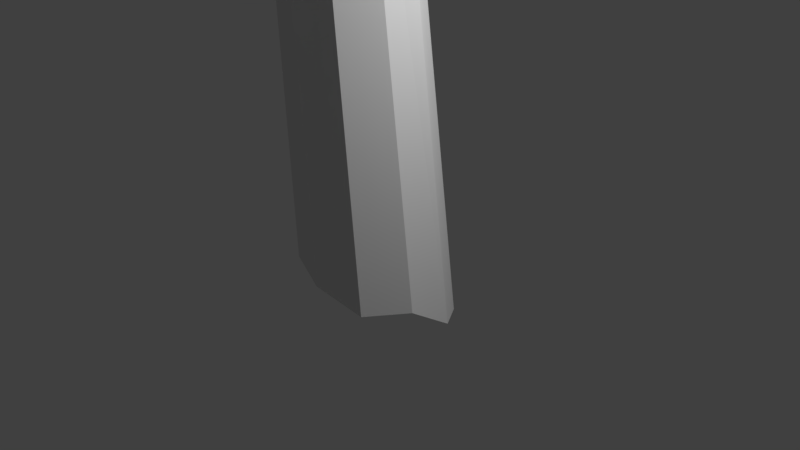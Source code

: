 # Source: Driftwood1_JL.blend  (saved by Blender 2.77.0; exported with 4.5.12 LTS)
import bpy
from mathutils import Matrix  # noqa: F401  (used for matrix-valued properties, if any)

bpy.ops.wm.read_factory_settings(use_empty=True)
scene = bpy.context.scene
scene.name = 'Scene'

# ---- collections
col_collection_1 = bpy.data.collections.new('Collection 1'); scene.collection.children.link(col_collection_1)

# ---- world
world_world = bpy.data.worlds.new('World'); scene.world = world_world
world_world.color = (0.05088, 0.05088, 0.05088)
world_world.use_sun_shadow = False
world_world.sun_shadow_jitter_overblur = 0.0
world_world.cycles.sampling_method = 'MANUAL'

# ---- cameras
cam_camera = bpy.data.cameras.new('Camera')
cam_camera.clip_end = 100.0
cam_camera.lens = 35.0
cam_camera.sensor_width = 32.0
cam_camera.sensor_height = 18.0
cam_camera.ortho_scale = 7.314
cam_camera.dof.focus_distance = 0.0
cam_camera.dof.aperture_fstop = 128.0

# ---- lights
light_lamp = bpy.data.lights.new('Lamp', 'POINT')
light_lamp.transmission_factor = 0.0
light_lamp.cutoff_distance = 30.0
light_lamp.energy = 100.0
light_lamp.shadow_buffer_clip_start = 1.001
light_lamp.shadow_soft_size = 0.1
light_lamp.shadow_maximum_resolution = 0.006
light_lamp.use_absolute_resolution = True

# ---- meshes
me_cylinder_011 = bpy.data.meshes.new('Cylinder.011')
me_cylinder_011.from_pydata([(-1.241, 0.03179, -0.4557), (1.527, 0.03179, 1.441), (-1.241, 0.3243, -0.4557), (1.527, 0.2493, 1.441), (-1.115, 0.2685, -0.5718), (1.622, 0.2078, 1.355), (-1.036, 0.1222, -0.6436), (1.68, 0.09901, 1.301), (-1.036, -0.05861, -0.6436), (1.68, -0.03544, 1.301), (-1.115, -0.2049, -0.5718), (1.622, -0.1442, 1.355), (-1.241, -0.2607, -0.4557), (1.527, -0.1858, 1.441), (-1.368, -0.2049, -0.3395), (1.433, -0.1442, 1.527), (-1.446, -0.05861, -0.2677), (1.375, -0.03544, 1.581), (-1.446, 0.1222, -0.2677), (1.375, 0.09901, 1.581), (-1.368, 0.2685, -0.3395), (1.433, 0.2078, 1.527)], [], [(0, 2, 4), (1, 5, 3), (2, 3, 5, 4), (0, 4, 6), (1, 7, 5), (4, 5, 7, 6), (0, 6, 8), (1, 9, 7), (6, 7, 9, 8), (0, 8, 10), (1, 11, 9), (8, 9, 11, 10), (0, 10, 12), (1, 13, 11), (10, 11, 13, 12), (0, 12, 14), (1, 15, 13), (12, 13, 15, 14), (0, 14, 16), (1, 17, 15), (14, 15, 17, 16), (0, 16, 18), (1, 19, 17), (16, 17, 19, 18), (0, 18, 20), (1, 21, 19), (18, 19, 21, 20), (0, 20, 2), (1, 3, 21), (20, 21, 3, 2)])
me_cylinder_011.use_remesh_preserve_volume = False
me_cylinder_011.use_remesh_preserve_attributes = False
me_cylinder_011.use_mirror_vertex_groups = False
me_cylinder_011.update()
me_cylinder_010 = bpy.data.meshes.new('Cylinder.010')
me_cylinder_010.from_pydata([(0.0, 0.0, -1.0), (1.115, -1.237e-06, 10.21), (0.0, 1.0, -1.0), (1.115, 0.4969, 10.21), (0.5878, 0.809, -1.0), (1.407, 0.402, 10.21), (0.9511, 0.309, -1.0), (1.588, 0.1535, 10.21), (0.9511, -0.309, -1.0), (1.588, -0.1535, 10.21), (0.5878, -0.809, -1.0), (1.407, -0.402, 10.21), (-8.742e-08, -1.0, -1.0), (1.115, -0.4969, 10.21), (-0.5878, -0.809, -1.0), (0.8232, -0.402, 10.21), (-0.9511, -0.309, -1.0), (0.6427, -0.1535, 10.21), (-0.9511, 0.309, -1.0), (0.6427, 0.1535, 10.21), (-0.5878, 0.809, -1.0), (0.8232, 0.402, 10.21)], [], [(0, 2, 4), (1, 5, 3), (2, 3, 5, 4), (0, 4, 6), (1, 7, 5), (4, 5, 7, 6), (0, 6, 8), (1, 9, 7), (6, 7, 9, 8), (0, 8, 10), (1, 11, 9), (8, 9, 11, 10), (0, 10, 12), (1, 13, 11), (10, 11, 13, 12), (0, 12, 14), (1, 15, 13), (12, 13, 15, 14), (0, 14, 16), (1, 17, 15), (14, 15, 17, 16), (0, 16, 18), (1, 19, 17), (16, 17, 19, 18), (0, 18, 20), (1, 21, 19), (18, 19, 21, 20), (0, 20, 2), (1, 3, 21), (20, 21, 3, 2)])
me_cylinder_010.use_remesh_preserve_volume = False
me_cylinder_010.use_remesh_preserve_attributes = False
me_cylinder_010.use_mirror_vertex_groups = False
me_cylinder_010.update()
me_cylinder_009 = bpy.data.meshes.new('Cylinder.009')
me_cylinder_009.from_pydata([(0.0, 0.0, -1.0), (1.115, -1.237e-06, 10.21), (0.0, 1.0, -1.0), (1.115, 0.4969, 10.21), (0.5878, 0.809, -1.0), (1.407, 0.402, 10.21), (0.9511, 0.309, -1.0), (1.588, 0.1535, 10.21), (0.9511, -0.309, -1.0), (1.588, -0.1535, 10.21), (0.5878, -0.809, -1.0), (1.407, -0.402, 10.21), (-8.742e-08, -1.0, -1.0), (1.115, -0.4969, 10.21), (-0.5878, -0.809, -1.0), (0.8232, -0.402, 10.21), (-0.9511, -0.309, -1.0), (0.6427, -0.1535, 10.21), (-0.9511, 0.309, -1.0), (0.6427, 0.1535, 10.21), (-0.5878, 0.809, -1.0), (0.8232, 0.402, 10.21)], [], [(0, 2, 4), (1, 5, 3), (2, 3, 5, 4), (0, 4, 6), (1, 7, 5), (4, 5, 7, 6), (0, 6, 8), (1, 9, 7), (6, 7, 9, 8), (0, 8, 10), (1, 11, 9), (8, 9, 11, 10), (0, 10, 12), (1, 13, 11), (10, 11, 13, 12), (0, 12, 14), (1, 15, 13), (12, 13, 15, 14), (0, 14, 16), (1, 17, 15), (14, 15, 17, 16), (0, 16, 18), (1, 19, 17), (16, 17, 19, 18), (0, 18, 20), (1, 21, 19), (18, 19, 21, 20), (0, 20, 2), (1, 3, 21), (20, 21, 3, 2)])
me_cylinder_009.use_remesh_preserve_volume = False
me_cylinder_009.use_remesh_preserve_attributes = False
me_cylinder_009.use_mirror_vertex_groups = False
me_cylinder_009.update()
me_cylinder_008 = bpy.data.meshes.new('Cylinder.008')
me_cylinder_008.from_pydata([(-3.912, 0.002675, -3.44), (1.527, 0.03179, 1.441), (-3.912, 0.5388, -3.44), (1.527, 0.3187, 1.441), (-3.679, 0.4364, -3.653), (1.652, 0.2639, 1.327), (-3.536, 0.1684, -3.784), (1.729, 0.1204, 1.257), (-3.536, -0.163, -3.784), (1.729, -0.05687, 1.257), (-3.679, -0.4311, -3.653), (1.652, -0.2003, 1.327), (-3.912, -0.5335, -3.44), (1.527, -0.2551, 1.441), (-4.144, -0.4311, -3.227), (1.403, -0.2003, 1.555), (-4.288, -0.163, -3.095), (1.326, -0.05687, 1.625), (-4.288, 0.1684, -3.095), (1.326, 0.1204, 1.625), (-4.144, 0.4364, -3.227), (1.403, 0.2639, 1.555)], [], [(0, 2, 4), (1, 5, 3), (2, 3, 5, 4), (0, 4, 6), (1, 7, 5), (4, 5, 7, 6), (0, 6, 8), (1, 9, 7), (6, 7, 9, 8), (0, 8, 10), (1, 11, 9), (8, 9, 11, 10), (0, 10, 12), (1, 13, 11), (10, 11, 13, 12), (0, 12, 14), (1, 15, 13), (12, 13, 15, 14), (0, 14, 16), (1, 17, 15), (14, 15, 17, 16), (0, 16, 18), (1, 19, 17), (16, 17, 19, 18), (0, 18, 20), (1, 21, 19), (18, 19, 21, 20), (0, 20, 2), (1, 3, 21), (20, 21, 3, 2)])
me_cylinder_008.use_remesh_preserve_volume = False
me_cylinder_008.use_remesh_preserve_attributes = False
me_cylinder_008.use_mirror_vertex_groups = False
me_cylinder_008.update()
me_cylinder_007 = bpy.data.meshes.new('Cylinder.007')
me_cylinder_007.from_pydata([(0.0, 0.0, -1.0), (1.115, -1.237e-06, 10.21), (0.0, 1.0, -1.0), (1.115, 0.4969, 10.21), (0.5878, 0.809, -1.0), (1.407, 0.402, 10.21), (0.9511, 0.309, -1.0), (1.588, 0.1535, 10.21), (0.9511, -0.309, -1.0), (1.588, -0.1535, 10.21), (0.5878, -0.809, -1.0), (1.407, -0.402, 10.21), (-8.742e-08, -1.0, -1.0), (1.115, -0.4969, 10.21), (-0.5878, -0.809, -1.0), (0.8232, -0.402, 10.21), (-0.9511, -0.309, -1.0), (0.6427, -0.1535, 10.21), (-0.9511, 0.309, -1.0), (0.6427, 0.1535, 10.21), (-0.5878, 0.809, -1.0), (0.8232, 0.402, 10.21)], [], [(0, 2, 4), (1, 5, 3), (2, 3, 5, 4), (0, 4, 6), (1, 7, 5), (4, 5, 7, 6), (0, 6, 8), (1, 9, 7), (6, 7, 9, 8), (0, 8, 10), (1, 11, 9), (8, 9, 11, 10), (0, 10, 12), (1, 13, 11), (10, 11, 13, 12), (0, 12, 14), (1, 15, 13), (12, 13, 15, 14), (0, 14, 16), (1, 17, 15), (14, 15, 17, 16), (0, 16, 18), (1, 19, 17), (16, 17, 19, 18), (0, 18, 20), (1, 21, 19), (18, 19, 21, 20), (0, 20, 2), (1, 3, 21), (20, 21, 3, 2)])
me_cylinder_007.use_remesh_preserve_volume = False
me_cylinder_007.use_remesh_preserve_attributes = False
me_cylinder_007.use_mirror_vertex_groups = False
me_cylinder_007.update()
me_cylinder_006 = bpy.data.meshes.new('Cylinder.006')
me_cylinder_006.from_pydata([(0.0, 0.0, -1.0), (1.115, -1.237e-06, 10.21), (0.0, 1.0, -1.0), (1.115, 0.4969, 10.21), (0.5878, 0.809, -1.0), (1.407, 0.402, 10.21), (0.9511, 0.309, -1.0), (1.588, 0.1535, 10.21), (0.9511, -0.309, -1.0), (1.588, -0.1535, 10.21), (0.5878, -0.809, -1.0), (1.407, -0.402, 10.21), (-8.742e-08, -1.0, -1.0), (1.115, -0.4969, 10.21), (-0.5878, -0.809, -1.0), (0.8232, -0.402, 10.21), (-0.9511, -0.309, -1.0), (0.6427, -0.1535, 10.21), (-0.9511, 0.309, -1.0), (0.6427, 0.1535, 10.21), (-0.5878, 0.809, -1.0), (0.8232, 0.402, 10.21)], [], [(0, 2, 4), (1, 5, 3), (2, 3, 5, 4), (0, 4, 6), (1, 7, 5), (4, 5, 7, 6), (0, 6, 8), (1, 9, 7), (6, 7, 9, 8), (0, 8, 10), (1, 11, 9), (8, 9, 11, 10), (0, 10, 12), (1, 13, 11), (10, 11, 13, 12), (0, 12, 14), (1, 15, 13), (12, 13, 15, 14), (0, 14, 16), (1, 17, 15), (14, 15, 17, 16), (0, 16, 18), (1, 19, 17), (16, 17, 19, 18), (0, 18, 20), (1, 21, 19), (18, 19, 21, 20), (0, 20, 2), (1, 3, 21), (20, 21, 3, 2)])
me_cylinder_006.use_remesh_preserve_volume = False
me_cylinder_006.use_remesh_preserve_attributes = False
me_cylinder_006.use_mirror_vertex_groups = False
me_cylinder_006.update()
me_cylinder_001 = bpy.data.meshes.new('Cylinder.001')
me_cylinder_001.from_pydata([(0.0, 0.0, -1.0), (-0.6675, -7.298e-07, 6.499), (0.0, 1.0, -1.398), (-0.6675, 0.7387, 6.499), (0.5878, 0.809, -1.59), (-0.2385, 0.5976, 6.566), (0.9511, 0.309, -1.428), (0.02661, 0.2283, 6.607), (0.9511, -0.309, -1.0), (0.02661, -0.2283, 6.607), (0.5878, -0.809, -1.0), (-0.2385, -0.5976, 6.566), (-8.742e-08, -1.0, -0.7445), (-0.6675, -0.7387, 6.499), (-0.5878, -0.809, -0.6296), (-1.096, -0.5976, 6.432), (-0.9511, -0.309, -1.0), (-1.388, -0.1718, 6.289), (-0.9511, 0.309, -1.089), (-1.392, 0.2885, 6.28), (-0.5878, 0.809, -1.133), (-1.096, 0.5976, 6.432)], [], [(0, 2, 4), (1, 5, 3), (2, 3, 5, 4), (0, 4, 6), (1, 7, 5), (4, 5, 7, 6), (0, 6, 8), (1, 9, 7), (6, 7, 9, 8), (0, 8, 10), (1, 11, 9), (8, 9, 11, 10), (0, 10, 12), (1, 13, 11), (10, 11, 13, 12), (0, 12, 14), (1, 15, 13), (12, 13, 15, 14), (0, 14, 16), (1, 17, 15), (14, 15, 17, 16), (0, 16, 18), (1, 19, 17), (16, 17, 19, 18), (0, 18, 20), (1, 21, 19), (18, 19, 21, 20), (0, 20, 2), (1, 3, 21), (20, 21, 3, 2)])
me_cylinder_001.use_remesh_preserve_volume = False
me_cylinder_001.use_remesh_preserve_attributes = False
me_cylinder_001.use_mirror_vertex_groups = False
me_cylinder_001.update()

# ---- objects
ob_cylinder_010 = bpy.data.objects.new('Cylinder.010', me_cylinder_011)
ob_cylinder_009 = bpy.data.objects.new('Cylinder.009', me_cylinder_010)
ob_cylinder_008 = bpy.data.objects.new('Cylinder.008', me_cylinder_009)
ob_cylinder_007 = bpy.data.objects.new('Cylinder.007', me_cylinder_008)
ob_cylinder_006 = bpy.data.objects.new('Cylinder.006', me_cylinder_007)
ob_cylinder_005 = bpy.data.objects.new('Cylinder.005', me_cylinder_006)
ob_cylinder = bpy.data.objects.new('Cylinder', me_cylinder_001)
ob_lamp = bpy.data.objects.new('Lamp', light_lamp)
ob_camera = bpy.data.objects.new('Camera', cam_camera)

# ---- transforms, parenting, visibility, modifiers, constraints
ob_cylinder_010.location = (0.878, 0.07393, 4.211)
ob_cylinder_010.rotation_euler = (-0.4633, 0.7554, -0.8915)
ob_cylinder_010.scale = (0.4026, 0.4026, 0.4026)
ob_cylinder_010.lineart.crease_threshold = 0.0
ob_cylinder_009.location = (1.578, -0.3352, 4.288)
ob_cylinder_009.rotation_euler = (-0.4633, 0.7554, -0.8915)
ob_cylinder_009.scale = (0.1037, 0.1037, 0.1037)
ob_cylinder_009.lineart.crease_threshold = 0.0
ob_cylinder_008.location = (1.578, -0.3167, 4.123)
ob_cylinder_008.rotation_euler = (3.037, 0.816, 2.865)
ob_cylinder_008.scale = (0.0648, 0.0648, 0.0648)
ob_cylinder_008.lineart.crease_threshold = 0.0
ob_cylinder_007.location = (0.7743, 0.2916, 4.933)
ob_cylinder_007.rotation_euler = (0.3067, -0.4018, 0.01069)
ob_cylinder_007.scale = (0.4026, 0.4026, 0.4026)
ob_cylinder_007.lineart.crease_threshold = 0.0
ob_cylinder_006.location = (0.9956, 0.09949, 5.693)
ob_cylinder_006.rotation_euler = (0.3067, -0.4018, 0.01069)
ob_cylinder_006.scale = (0.1037, 0.1037, 0.1037)
ob_cylinder_006.lineart.crease_threshold = 0.0
ob_cylinder_005.location = (1.123, 0.1999, 5.655)
ob_cylinder_005.rotation_euler = (0.06757, 0.9634, 0.6763)
ob_cylinder_005.scale = (0.1037, 0.1037, 0.1037)
ob_cylinder_005.lineart.crease_threshold = 0.0
ob_cylinder.location = (0.1046, 0.6899, 0.7956)
ob_cylinder.scale = (0.4026, 0.4026, 0.4026)
ob_cylinder.lineart.crease_threshold = 0.0
ob_lamp.location = (1.712, 1.095, 2.887)
ob_lamp.rotation_euler = (0.6503, 0.05522, 1.866)
ob_lamp.scale = (0.4026, 0.4026, 0.4026)
ob_lamp.lock_rotations_4d = False
ob_lamp.empty_display_type = 'ARROWS'
ob_lamp.color = (0.0, 0.0, 0.0, 0.0)
ob_lamp.lineart.crease_threshold = 0.0
ob_camera.location = (3.083, -1.93, 2.662)
ob_camera.rotation_euler = (1.109, 0.01082, 0.8149)
ob_camera.scale = (0.4026, 0.4026, 0.4026)
ob_camera.lock_rotations_4d = False
ob_camera.empty_display_type = 'ARROWS'
ob_camera.color = (0.0, 0.0, 0.0, 0.0)
ob_camera.display_type = 'WIRE'
ob_camera.lineart.crease_threshold = 0.0

# ---- collection membership
col_collection_1.objects.link(ob_cylinder_010)
col_collection_1.objects.link(ob_cylinder_009)
col_collection_1.objects.link(ob_cylinder_008)
col_collection_1.objects.link(ob_cylinder_007)
col_collection_1.objects.link(ob_cylinder_006)
col_collection_1.objects.link(ob_cylinder_005)
col_collection_1.objects.link(ob_cylinder)
col_collection_1.objects.link(ob_lamp)
col_collection_1.objects.link(ob_camera)

# ---- scene / render settings (as saved in the file)
scene.camera = ob_camera
scene.frame_start = 1; scene.frame_end = 250; scene.frame_set(1)
scene.render.engine = 'BLENDER_EEVEE_NEXT'
scene.render.resolution_percentage = 50
scene.render.dither_intensity = 0.0
scene.cycles.use_denoising = False
scene.cycles.samples = 128
scene.cycles.sampling_pattern = 'TABULATED_SOBOL'
scene.cycles.light_sampling_threshold = 0.0
scene.cycles.use_adaptive_sampling = False
scene.cycles.use_light_tree = False
scene.cycles.blur_glossy = 0.0
scene.cycles.sample_clamp_indirect = 0.0
scene.view_settings.view_transform = 'Standard'
bpy.context.view_layer.update()

